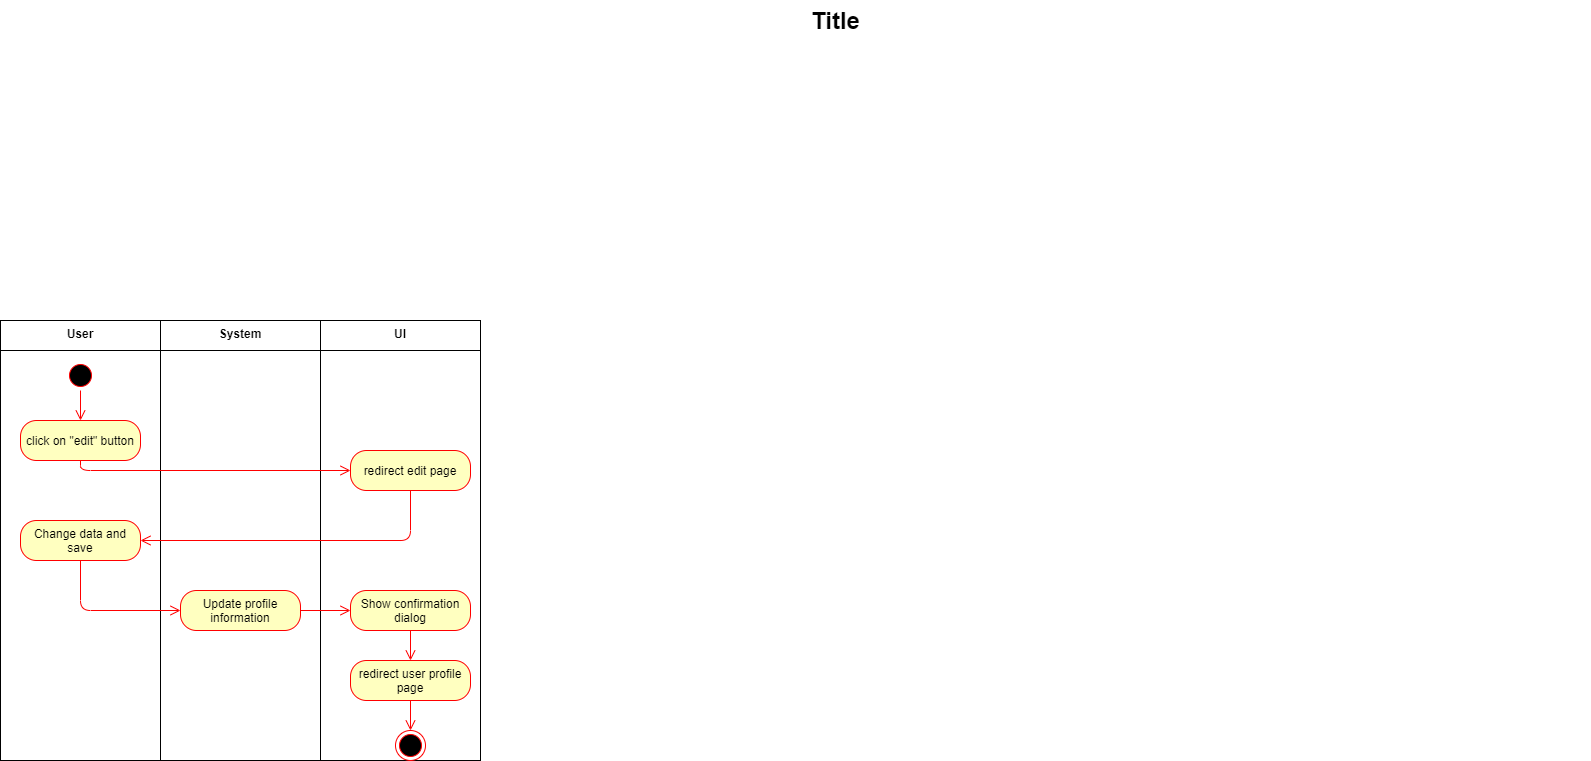

The diagram above was exported from draw.io. Its source (the exported page's mxGraphModel, read from the mxfile embedded in the PNG):
<mxGraphModel dx="460" dy="784" grid="1" gridSize="10" guides="1" tooltips="1" connect="1" arrows="1" fold="1" page="1" pageScale="1.5" pageWidth="1169" pageHeight="826" background="none" math="0" shadow="0">
  <root>
    <mxCell id="0" style=";html=1;" />
    <mxCell id="1" style=";html=1;" parent="0" />
    <mxCell id="1672d66443f91eb5-23" value="Title" style="text;strokeColor=none;fillColor=none;html=1;fontSize=24;fontStyle=1;verticalAlign=middle;align=center;" parent="1" vertex="1">
      <mxGeometry x="120" y="40" width="1510" height="40" as="geometry" />
    </mxCell>
    <mxCell id="ctOwVdoK-H95z-3-qGXq-26" value="" style="shape=folder;fontStyle=1;spacingTop=10;tabWidth=160;tabHeight=30;tabPosition=left;html=1;" parent="1" vertex="1">
      <mxGeometry x="40" y="360" width="160" height="440" as="geometry" />
    </mxCell>
    <mxCell id="ctOwVdoK-H95z-3-qGXq-30" value="User" style="text;align=center;fontStyle=1;verticalAlign=middle;spacingLeft=3;spacingRight=3;strokeColor=none;rotatable=0;points=[[0,0.5],[1,0.5]];portConstraint=eastwest;" parent="1" vertex="1">
      <mxGeometry x="80" y="360" width="80" height="26" as="geometry" />
    </mxCell>
    <mxCell id="ctOwVdoK-H95z-3-qGXq-31" value="" style="shape=folder;fontStyle=1;spacingTop=10;tabWidth=160;tabHeight=30;tabPosition=left;html=1;" parent="1" vertex="1">
      <mxGeometry x="200" y="360" width="160" height="440" as="geometry" />
    </mxCell>
    <mxCell id="ctOwVdoK-H95z-3-qGXq-32" value="" style="shape=folder;fontStyle=1;spacingTop=10;tabWidth=160;tabHeight=30;tabPosition=left;html=1;" parent="1" vertex="1">
      <mxGeometry x="360" y="360" width="160" height="440" as="geometry" />
    </mxCell>
    <mxCell id="ctOwVdoK-H95z-3-qGXq-33" value="System" style="text;align=center;fontStyle=1;verticalAlign=middle;spacingLeft=3;spacingRight=3;strokeColor=none;rotatable=0;points=[[0,0.5],[1,0.5]];portConstraint=eastwest;" parent="1" vertex="1">
      <mxGeometry x="240" y="360" width="80" height="26" as="geometry" />
    </mxCell>
    <mxCell id="ctOwVdoK-H95z-3-qGXq-34" value="UI" style="text;align=center;fontStyle=1;verticalAlign=middle;spacingLeft=3;spacingRight=3;strokeColor=none;rotatable=0;points=[[0,0.5],[1,0.5]];portConstraint=eastwest;" parent="1" vertex="1">
      <mxGeometry x="400" y="360" width="80" height="26" as="geometry" />
    </mxCell>
    <mxCell id="ctOwVdoK-H95z-3-qGXq-35" value="" style="ellipse;html=1;shape=startState;fillColor=#000000;strokeColor=#ff0000;" parent="1" vertex="1">
      <mxGeometry x="105" y="400" width="30" height="30" as="geometry" />
    </mxCell>
    <mxCell id="ctOwVdoK-H95z-3-qGXq-36" value="" style="edgeStyle=orthogonalEdgeStyle;html=1;verticalAlign=bottom;endArrow=open;endSize=8;strokeColor=#ff0000;" parent="1" source="ctOwVdoK-H95z-3-qGXq-35" edge="1">
      <mxGeometry relative="1" as="geometry">
        <mxPoint x="120" y="460" as="targetPoint" />
      </mxGeometry>
    </mxCell>
    <mxCell id="ctOwVdoK-H95z-3-qGXq-37" value="click on &quot;edit&quot; button" style="rounded=1;whiteSpace=wrap;html=1;arcSize=40;fontColor=#000000;fillColor=#ffffc0;strokeColor=#ff0000;" parent="1" vertex="1">
      <mxGeometry x="60" y="460" width="120" height="40" as="geometry" />
    </mxCell>
    <mxCell id="ctOwVdoK-H95z-3-qGXq-38" value="" style="edgeStyle=orthogonalEdgeStyle;html=1;verticalAlign=bottom;endArrow=open;endSize=8;strokeColor=#ff0000;exitX=0.5;exitY=1;exitDx=0;exitDy=0;entryX=0;entryY=0.5;entryDx=0;entryDy=0;" parent="1" source="ctOwVdoK-H95z-3-qGXq-37" target="ctOwVdoK-H95z-3-qGXq-39" edge="1">
      <mxGeometry relative="1" as="geometry">
        <mxPoint x="120" y="560" as="targetPoint" />
        <Array as="points">
          <mxPoint x="120" y="510" />
        </Array>
      </mxGeometry>
    </mxCell>
    <mxCell id="ctOwVdoK-H95z-3-qGXq-39" value="redirect edit page" style="rounded=1;whiteSpace=wrap;html=1;arcSize=40;fontColor=#000000;fillColor=#ffffc0;strokeColor=#ff0000;" parent="1" vertex="1">
      <mxGeometry x="390" y="490" width="120" height="40" as="geometry" />
    </mxCell>
    <mxCell id="ctOwVdoK-H95z-3-qGXq-40" value="" style="edgeStyle=orthogonalEdgeStyle;html=1;verticalAlign=bottom;endArrow=open;endSize=8;strokeColor=#ff0000;entryX=1;entryY=0.5;entryDx=0;entryDy=0;" parent="1" source="ctOwVdoK-H95z-3-qGXq-39" target="ctOwVdoK-H95z-3-qGXq-41" edge="1">
      <mxGeometry relative="1" as="geometry">
        <mxPoint x="450" y="590" as="targetPoint" />
        <Array as="points">
          <mxPoint x="450" y="580" />
        </Array>
      </mxGeometry>
    </mxCell>
    <mxCell id="ctOwVdoK-H95z-3-qGXq-41" value="Change data and save" style="rounded=1;whiteSpace=wrap;html=1;arcSize=40;fontColor=#000000;fillColor=#ffffc0;strokeColor=#ff0000;" parent="1" vertex="1">
      <mxGeometry x="60" y="560" width="120" height="40" as="geometry" />
    </mxCell>
    <mxCell id="ctOwVdoK-H95z-3-qGXq-42" value="" style="edgeStyle=orthogonalEdgeStyle;html=1;verticalAlign=bottom;endArrow=open;endSize=8;strokeColor=#ff0000;entryX=0;entryY=0.5;entryDx=0;entryDy=0;" parent="1" source="ctOwVdoK-H95z-3-qGXq-41" edge="1">
      <mxGeometry relative="1" as="geometry">
        <mxPoint x="220" y="650" as="targetPoint" />
        <Array as="points">
          <mxPoint x="120" y="650" />
        </Array>
      </mxGeometry>
    </mxCell>
    <mxCell id="ctOwVdoK-H95z-3-qGXq-48" value="Show confirmation dialog" style="rounded=1;whiteSpace=wrap;html=1;arcSize=40;fontColor=#000000;fillColor=#ffffc0;strokeColor=#ff0000;" parent="1" vertex="1">
      <mxGeometry x="390" y="630" width="120" height="40" as="geometry" />
    </mxCell>
    <mxCell id="ctOwVdoK-H95z-3-qGXq-49" value="" style="edgeStyle=orthogonalEdgeStyle;html=1;verticalAlign=bottom;endArrow=open;endSize=8;strokeColor=#ff0000;entryX=0.5;entryY=0;entryDx=0;entryDy=0;" parent="1" source="ctOwVdoK-H95z-3-qGXq-48" target="ctOwVdoK-H95z-3-qGXq-54" edge="1">
      <mxGeometry relative="1" as="geometry">
        <mxPoint x="450" y="700" as="targetPoint" />
      </mxGeometry>
    </mxCell>
    <mxCell id="ctOwVdoK-H95z-3-qGXq-52" value="Update profile information" style="rounded=1;whiteSpace=wrap;html=1;arcSize=40;fontColor=#000000;fillColor=#ffffc0;strokeColor=#ff0000;" parent="1" vertex="1">
      <mxGeometry x="220" y="630" width="120" height="40" as="geometry" />
    </mxCell>
    <mxCell id="ctOwVdoK-H95z-3-qGXq-53" value="" style="edgeStyle=orthogonalEdgeStyle;html=1;verticalAlign=bottom;endArrow=open;endSize=8;strokeColor=#ff0000;entryX=0;entryY=0.5;entryDx=0;entryDy=0;" parent="1" source="ctOwVdoK-H95z-3-qGXq-52" target="ctOwVdoK-H95z-3-qGXq-48" edge="1">
      <mxGeometry relative="1" as="geometry">
        <mxPoint x="280" y="730" as="targetPoint" />
      </mxGeometry>
    </mxCell>
    <mxCell id="ctOwVdoK-H95z-3-qGXq-54" value="redirect user profile page" style="rounded=1;whiteSpace=wrap;html=1;arcSize=40;fontColor=#000000;fillColor=#ffffc0;strokeColor=#ff0000;" parent="1" vertex="1">
      <mxGeometry x="390" y="700" width="120" height="40" as="geometry" />
    </mxCell>
    <mxCell id="ctOwVdoK-H95z-3-qGXq-55" value="" style="edgeStyle=orthogonalEdgeStyle;html=1;verticalAlign=bottom;endArrow=open;endSize=8;strokeColor=#ff0000;entryX=0.5;entryY=0;entryDx=0;entryDy=0;" parent="1" source="ctOwVdoK-H95z-3-qGXq-54" target="ctOwVdoK-H95z-3-qGXq-59" edge="1">
      <mxGeometry relative="1" as="geometry">
        <mxPoint x="280" y="840" as="targetPoint" />
      </mxGeometry>
    </mxCell>
    <mxCell id="ctOwVdoK-H95z-3-qGXq-59" value="" style="ellipse;html=1;shape=endState;fillColor=#000000;strokeColor=#ff0000;" parent="1" vertex="1">
      <mxGeometry x="435" y="770" width="30" height="30" as="geometry" />
    </mxCell>
  </root>
</mxGraphModel>